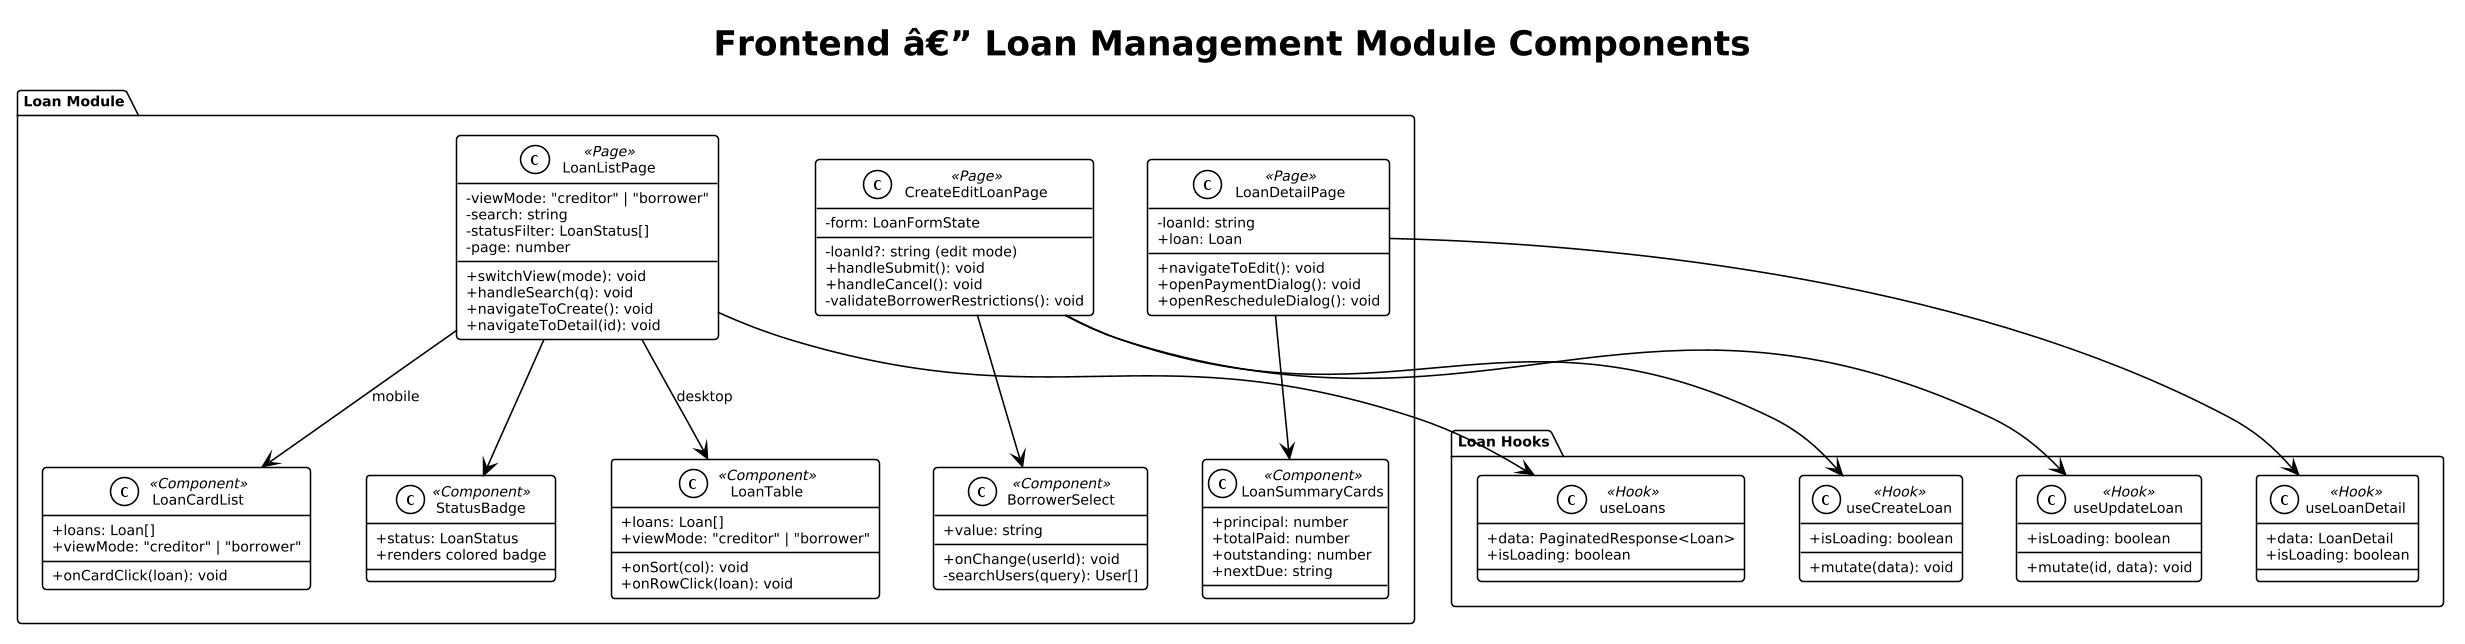

The diagram above was rendered by PlantUML. Its source (embedded in the PNG):
@startuml
!theme plain
skinparam dpi 150
skinparam defaultFontSize 9
skinparam classAttributeIconSize 0

title Frontend â€” Loan Management Module Components

package "Loan Module" {
  class LoanListPage <<Page>> {
    -viewMode: "creditor" | "borrower"
    -search: string
    -statusFilter: LoanStatus[]
    -page: number
    +switchView(mode): void
    +handleSearch(q): void
    +navigateToCreate(): void
    +navigateToDetail(id): void
  }

  class LoanTable <<Component>> {
    +loans: Loan[]
    +viewMode: "creditor" | "borrower"
    +onSort(col): void
    +onRowClick(loan): void
  }

  class LoanCardList <<Component>> {
    +loans: Loan[]
    +viewMode: "creditor" | "borrower"
    +onCardClick(loan): void
  }

  class StatusBadge <<Component>> {
    +status: LoanStatus
    +renders colored badge
  }

  class CreateEditLoanPage <<Page>> {
    -loanId?: string (edit mode)
    -form: LoanFormState
    +handleSubmit(): void
    +handleCancel(): void
    -validateBorrowerRestrictions(): void
  }

  class LoanDetailPage <<Page>> {
    -loanId: string
    +loan: Loan
    +navigateToEdit(): void
    +openPaymentDialog(): void
    +openRescheduleDialog(): void
  }

  class LoanSummaryCards <<Component>> {
    +principal: number
    +totalPaid: number
    +outstanding: number
    +nextDue: string
  }

  class BorrowerSelect <<Component>> {
    +value: string
    +onChange(userId): void
    -searchUsers(query): User[]
  }
}

package "Loan Hooks" {
  class useLoans <<Hook>> {
    +data: PaginatedResponse<Loan>
    +isLoading: boolean
  }

  class useLoanDetail <<Hook>> {
    +data: LoanDetail
    +isLoading: boolean
  }

  class useCreateLoan <<Hook>> {
    +mutate(data): void
    +isLoading: boolean
  }

  class useUpdateLoan <<Hook>> {
    +mutate(id, data): void
    +isLoading: boolean
  }
}

LoanListPage --> LoanTable : desktop
LoanListPage --> LoanCardList : mobile
LoanListPage --> StatusBadge
LoanListPage --> useLoans
LoanDetailPage --> LoanSummaryCards
LoanDetailPage --> useLoanDetail
CreateEditLoanPage --> BorrowerSelect
CreateEditLoanPage --> useCreateLoan
CreateEditLoanPage --> useUpdateLoan
@enduml